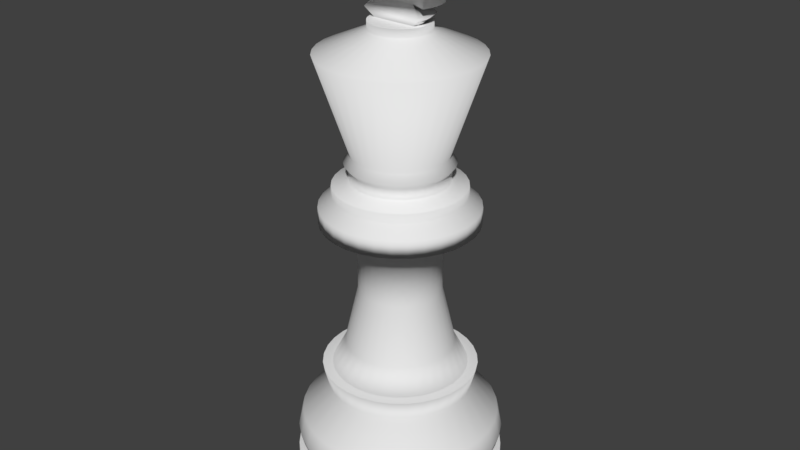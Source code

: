 # Source: Konig.blend  (saved by Blender 2.79.0; exported with 4.5.12 LTS)
import bpy
from mathutils import Matrix  # noqa: F401  (used for matrix-valued properties, if any)

bpy.ops.wm.read_factory_settings(use_empty=True)
scene = bpy.context.scene
scene.name = 'Scene'

# ---- collections
col_collection_1 = bpy.data.collections.new('Collection 1'); scene.collection.children.link(col_collection_1)

# ---- world
world_world = bpy.data.worlds.new('World'); scene.world = world_world
world_world.color = (0.05088, 0.05088, 0.05088)
world_world.use_sun_shadow = False
world_world.sun_shadow_jitter_overblur = 0.0
world_world.cycles.sampling_method = 'MANUAL'

# ---- meshes
me_cylinder_003 = bpy.data.meshes.new('Cylinder.003')
me_cylinder_003.from_pydata([(0.0, 1.0, -1.0), (0.0, 1.0, 1.0), (0.1951, 0.9808, -1.0), (0.1951, 0.9808, 1.0), (0.3827, 0.9239, -1.0), (0.3827, 0.9239, 1.0), (0.5556, 0.8315, -1.0), (0.5556, 0.8315, 1.0), (0.7071, 0.7071, -1.0), (0.7071, 0.7071, 1.0), (0.8315, 0.5556, -1.0), (0.8315, 0.5556, 1.0), (0.9239, 0.3827, -1.0), (0.9239, 0.3827, 1.0), (0.9808, 0.1951, -1.0), (0.9808, 0.1951, 1.0), (1.0, 7.55e-08, -1.0), (1.0, 7.55e-08, 1.0), (0.9808, -0.1951, -1.0), (0.9808, -0.1951, 1.0), (0.9239, -0.3827, -1.0), (0.9239, -0.3827, 1.0), (0.8315, -0.5556, -1.0), (0.8315, -0.5556, 1.0), (0.7071, -0.7071, -1.0), (0.7071, -0.7071, 1.0), (0.5556, -0.8315, -1.0), (0.5556, -0.8315, 1.0), (0.3827, -0.9239, -1.0), (0.3827, -0.9239, 1.0), (0.1951, -0.9808, -1.0), (0.1951, -0.9808, 1.0), (-3.258e-07, -1.0, -1.0), (-3.258e-07, -1.0, 1.0), (-0.1951, -0.9808, -1.0), (-0.1951, -0.9808, 1.0), (-0.3827, -0.9239, -1.0), (-0.3827, -0.9239, 1.0), (-0.5556, -0.8315, -1.0), (-0.5556, -0.8315, 1.0), (-0.7071, -0.7071, -1.0), (-0.7071, -0.7071, 1.0), (-0.8315, -0.5556, -1.0), (-0.8315, -0.5556, 1.0), (-0.9239, -0.3827, -1.0), (-0.9239, -0.3827, 1.0), (-0.9808, -0.1951, -1.0), (-0.9808, -0.1951, 1.0), (-1.0, 9.656e-07, -1.0), (-1.0, 9.656e-07, 1.0), (-0.9808, 0.1951, -1.0), (-0.9808, 0.1951, 1.0), (-0.9239, 0.3827, -1.0), (-0.9239, 0.3827, 1.0), (-0.8315, 0.5556, -1.0), (-0.8315, 0.5556, 1.0), (-0.7071, 0.7071, -1.0), (-0.7071, 0.7071, 1.0), (-0.5556, 0.8315, -1.0), (-0.5556, 0.8315, 1.0), (-0.3827, 0.9239, -1.0), (-0.3827, 0.9239, 1.0), (-0.1951, 0.9808, -1.0), (-0.1951, 0.9808, 1.0), (5.565e-08, 0.5313, -1.951), (0.1037, 0.5211, -1.951), (0.2033, 0.4909, -1.951), (0.2952, 0.4418, -1.951), (0.3757, 0.3757, -1.951), (0.4418, 0.2952, -1.951), (0.4909, 0.2033, -1.951), (0.5211, 0.1037, -1.951), (0.5313, 1.737e-07, -1.951), (0.5211, -0.1037, -1.951), (0.4909, -0.2033, -1.951), (0.4418, -0.2952, -1.951), (0.3757, -0.3757, -1.951), (0.2952, -0.4418, -1.951), (0.2033, -0.4909, -1.951), (0.1037, -0.5211, -1.951), (-1.175e-07, -0.5313, -1.951), (-0.1037, -0.5211, -1.951), (-0.2033, -0.4909, -1.951), (-0.2952, -0.4418, -1.951), (-0.3757, -0.3757, -1.951), (-0.4418, -0.2952, -1.951), (-0.4909, -0.2033, -1.951), (-0.5211, -0.1037, -1.951), (-0.5313, 6.466e-07, -1.951), (-0.5211, 0.1037, -1.951), (-0.4909, 0.2033, -1.951), (-0.4418, 0.2952, -1.951), (-0.3757, 0.3757, -1.951), (-0.2952, 0.4418, -1.951), (-0.2033, 0.4909, -1.951), (-0.1037, 0.5211, -1.951), (5.565e-08, 0.5313, -9.707), (0.1037, 0.5211, -9.707), (0.2033, 0.4909, -9.707), (0.2952, 0.4418, -9.707), (0.3757, 0.3757, -9.707), (0.4418, 0.2952, -9.707), (0.4909, 0.2033, -9.707), (0.5211, 0.1037, -9.707), (0.5313, 1.737e-07, -9.707), (0.5211, -0.1037, -9.707), (0.4909, -0.2033, -9.707), (0.4418, -0.2952, -9.707), (0.3757, -0.3757, -9.707), (0.2952, -0.4418, -9.707), (0.2033, -0.4909, -9.707), (0.1037, -0.5211, -9.707), (-1.175e-07, -0.5313, -9.707), (-0.1037, -0.5211, -9.707), (-0.2033, -0.4909, -9.707), (-0.2952, -0.4418, -9.707), (-0.3757, -0.3757, -9.707), (-0.4418, -0.2952, -9.707), (-0.4909, -0.2033, -9.707), (-0.5211, -0.1037, -9.707), (-0.5313, 6.466e-07, -9.707), (-0.5211, 0.1037, -9.707), (-0.4909, 0.2033, -9.707), (-0.4418, 0.2952, -9.707), (-0.3757, 0.3757, -9.707), (-0.2952, 0.4418, -9.707), (-0.2033, 0.4909, -9.707), (-0.1037, 0.5211, -9.707), (4.661e-08, 0.703, -16.87), (0.1371, 0.6895, -16.87), (0.269, 0.6495, -16.87), (0.3906, 0.5845, -16.87), (0.4971, 0.4971, -16.87), (0.5845, 0.3906, -16.87), (0.6495, 0.269, -16.87), (0.6895, 0.1371, -16.87), (0.703, 1.3e-07, -16.87), (0.6895, -0.1371, -16.87), (0.6495, -0.269, -16.87), (0.5845, -0.3906, -16.87), (0.4971, -0.4971, -16.87), (0.3906, -0.5845, -16.87), (0.269, -0.6495, -16.87), (0.1371, -0.6895, -16.87), (-1.824e-07, -0.703, -16.87), (-0.1371, -0.6895, -16.87), (-0.269, -0.6495, -16.87), (-0.3906, -0.5845, -16.87), (-0.4971, -0.4971, -16.87), (-0.5845, -0.3906, -16.87), (-0.6495, -0.269, -16.87), (-0.6895, -0.1371, -16.87), (-0.703, 7.557e-07, -16.87), (-0.6895, 0.1371, -16.87), (-0.6495, 0.269, -16.87), (-0.5845, 0.3906, -16.87), (-0.4971, 0.4971, -16.87), (-0.3906, 0.5845, -16.87), (-0.269, 0.6495, -16.87), (-0.1371, 0.6895, -16.87), (2.988e-08, 0.8738, -19.88), (0.1705, 0.857, -19.88), (0.3344, 0.8073, -19.88), (0.4854, 0.7265, -19.88), (0.6178, 0.6178, -19.88), (0.7265, 0.4854, -19.88), (0.8073, 0.3344, -19.88), (0.857, 0.1705, -19.88), (0.8738, 8.69e-08, -19.88), (0.857, -0.1705, -19.88), (0.8073, -0.3344, -19.88), (0.7265, -0.4854, -19.88), (0.6178, -0.6178, -19.88), (0.4854, -0.7265, -19.88), (0.3344, -0.8073, -19.88), (0.1705, -0.857, -19.88), (-2.548e-07, -0.8738, -19.88), (-0.1705, -0.857, -19.88), (-0.3344, -0.8073, -19.88), (-0.4854, -0.7265, -19.88), (-0.6178, -0.6178, -19.88), (-0.7265, -0.4854, -19.88), (-0.8073, -0.3344, -19.88), (-0.857, -0.1705, -19.88), (-0.8738, 8.646e-07, -19.88), (-0.857, 0.1705, -19.88), (-0.8073, 0.3344, -19.88), (-0.7265, 0.4854, -19.88), (-0.6178, 0.6178, -19.88), (-0.4854, 0.7265, -19.88), (-0.3344, 0.8073, -19.88), (-0.1705, 0.857, -19.88), (1.724e-08, 1.003, -19.88), (0.1958, 0.9842, -19.88), (0.384, 0.9271, -19.88), (0.5575, 0.8344, -19.88), (0.7096, 0.7096, -19.88), (0.8344, 0.5575, -19.88), (0.9271, 0.384, -19.88), (0.9842, 0.1958, -19.88), (1.003, 5.667e-08, -19.88), (0.9842, -0.1958, -19.88), (0.9271, -0.384, -19.88), (0.8344, -0.5575, -19.88), (0.7096, -0.7096, -19.88), (0.5575, -0.8344, -19.88), (0.384, -0.9271, -19.88), (0.1958, -0.9842, -19.88), (-3.097e-07, -1.003, -19.88), (-0.1958, -0.9842, -19.88), (-0.384, -0.9271, -19.88), (-0.5575, -0.8344, -19.88), (-0.7096, -0.7096, -19.88), (-0.8344, -0.5575, -19.88), (-0.9271, -0.384, -19.88), (-0.9842, -0.1958, -19.88), (-1.003, 9.499e-07, -19.88), (-0.9842, 0.1958, -19.88), (-0.9271, 0.384, -19.88), (-0.8344, 0.5575, -19.88), (-0.7096, 0.7096, -19.88), (-0.5575, 0.8344, -19.88), (-0.384, 0.9271, -19.88), (-0.1958, 0.9842, -19.88), (2.709e-08, 0.9332, -22.49), (0.1821, 0.9153, -22.49), (0.3571, 0.8622, -22.49), (0.5185, 0.7759, -22.49), (0.6599, 0.6599, -22.49), (0.7759, 0.5185, -22.49), (0.8622, 0.3571, -22.49), (0.9153, 0.1821, -22.49), (0.9332, 7.318e-08, -22.49), (0.9153, -0.1821, -22.49), (0.8622, -0.3571, -22.49), (0.7759, -0.5185, -22.49), (0.6599, -0.6599, -22.49), (0.5185, -0.7759, -22.49), (0.3571, -0.8622, -22.49), (0.1821, -0.9153, -22.49), (-2.77e-07, -0.9332, -22.49), (-0.1821, -0.9153, -22.49), (-0.3571, -0.8622, -22.49), (-0.5185, -0.7759, -22.49), (-0.6599, -0.6599, -22.49), (-0.7759, -0.5185, -22.49), (-0.8622, -0.3571, -22.49), (-0.9153, -0.1821, -22.49), (-0.9332, 9.038e-07, -22.49), (-0.9153, 0.1821, -22.49), (-0.8622, 0.3571, -22.49), (-0.7759, 0.5185, -22.49), (-0.6599, 0.6599, -22.49), (-0.5185, 0.7759, -22.49), (-0.3571, 0.8622, -22.49), (-0.1821, 0.9153, -22.49), (-3.094e-08, 1.286, -26.5), (0.2509, 1.261, -26.5), (0.4921, 1.188, -26.5), (0.7144, 1.069, -26.5), (0.9092, 0.9092, -26.5), (1.069, 0.7144, -26.5), (1.188, 0.4921, -26.5), (1.261, 0.2509, -26.5), (1.286, -7.559e-09, -26.5), (1.261, -0.2509, -26.5), (1.188, -0.4921, -26.5), (1.069, -0.7144, -26.5), (0.9092, -0.9092, -26.5), (0.7144, -1.069, -26.5), (0.4921, -1.188, -26.5), (0.2509, -1.261, -26.5), (-4.499e-07, -1.286, -26.5), (-0.2509, -1.261, -26.5), (-0.4921, -1.188, -26.5), (-0.7144, -1.069, -26.5), (-0.9092, -0.9092, -26.5), (-1.069, -0.7144, -26.5), (-1.188, -0.4921, -26.5), (-1.261, -0.2509, -26.5), (-1.286, 1.137e-06, -26.5), (-1.261, 0.2509, -26.5), (-1.188, 0.4921, -26.5), (-1.069, 0.7144, -26.5), (-0.9092, 0.9092, -26.5), (-0.7144, 1.069, -26.5), (-0.4921, 1.188, -26.5), (-0.2509, 1.261, -26.5), (-4.028e-08, 1.346, -28.85), (0.2626, 1.32, -28.85), (0.5151, 1.244, -28.85), (0.7478, 1.119, -28.85), (0.9518, 0.9518, -28.85), (1.119, 0.7478, -28.85), (1.244, 0.5151, -28.85), (1.32, 0.2626, -28.85), (1.346, -2.047e-08, -28.85), (1.32, -0.2626, -28.85), (1.244, -0.5151, -28.85), (1.119, -0.7478, -28.85), (0.9518, -0.9518, -28.85), (0.7478, -1.119, -28.85), (0.5151, -1.244, -28.85), (0.2626, -1.32, -28.85), (-4.789e-07, -1.346, -28.85), (-0.2626, -1.32, -28.85), (-0.5151, -1.244, -28.85), (-0.7478, -1.119, -28.85), (-0.9518, -0.9518, -28.85), (-1.119, -0.7478, -28.85), (-1.244, -0.5151, -28.85), (-1.32, -0.2626, -28.85), (-1.346, 1.178e-06, -28.85), (-1.32, 0.2626, -28.85), (-1.244, 0.5151, -28.85), (-1.119, 0.7478, -28.85), (-0.9518, 0.9518, -28.85), (-0.7478, 1.119, -28.85), (-0.5151, 1.244, -28.85), (-0.2626, 1.32, -28.85), (-3.509e-08, 1.302, -30.38), (0.254, 1.277, -30.38), (0.4983, 1.203, -30.38), (0.7235, 1.083, -30.38), (0.9208, 0.9208, -30.38), (1.083, 0.7235, -30.38), (1.203, 0.4983, -30.38), (1.277, 0.254, -30.38), (1.302, -1.18e-08, -30.38), (1.277, -0.254, -30.38), (1.203, -0.4983, -30.38), (1.083, -0.7235, -30.38), (0.9208, -0.9208, -30.38), (0.7235, -1.083, -30.38), (0.4983, -1.203, -30.38), (0.254, -1.277, -30.38), (-4.594e-07, -1.302, -30.38), (-0.254, -1.277, -30.38), (-0.4983, -1.203, -30.38), (-0.7235, -1.083, -30.38), (-0.9208, -0.9208, -30.38), (-1.083, -0.7235, -30.38), (-1.203, -0.4983, -30.38), (-1.277, -0.254, -30.38), (-1.302, 1.147e-06, -30.38), (-1.277, 0.254, -30.38), (-1.203, 0.4983, -30.38), (-1.083, 0.7235, -30.38), (-0.9208, 0.9208, -30.38), (-0.7235, 1.083, -30.38), (-0.4983, 1.203, -30.38), (-0.254, 1.277, -30.38), (-0.006274, 1.216, -31.77), (0.2309, 1.193, -31.77), (0.459, 1.123, -31.77), (0.6693, 1.011, -31.77), (0.8535, 0.8598, -31.77), (1.005, 0.6755, -31.77), (1.117, 0.4653, -31.77), (1.186, 0.2372, -31.77), (1.21, 2.574e-08, -31.77), (1.186, -0.2372, -31.77), (1.117, -0.4653, -31.77), (1.005, -0.6755, -31.77), (0.8535, -0.8598, -31.77), (0.6693, -1.011, -31.77), (0.459, -1.123, -31.77), (0.2309, -1.193, -31.77), (-0.006274, -1.216, -31.77), (-0.2435, -1.193, -31.77), (-0.4716, -1.123, -31.77), (-0.6818, -1.011, -31.77), (-0.8661, -0.8598, -31.77), (-1.017, -0.6755, -31.77), (-1.13, -0.4653, -31.77), (-1.199, -0.2372, -31.77), (-1.222, 1.108e-06, -31.77), (-1.199, 0.2372, -31.77), (-1.13, 0.4653, -31.77), (-1.017, 0.6755, -31.77), (-0.8661, 0.8598, -31.77), (-0.6818, 1.011, -31.77), (-0.4716, 1.123, -31.77), (-0.2435, 1.193, -31.77), (-0.006274, 1.35, -31.77), (0.2572, 1.324, -31.77), (0.5105, 1.248, -31.77), (0.744, 1.123, -31.77), (0.9486, 0.9549, -31.77), (1.117, 0.7502, -31.77), (1.241, 0.5168, -31.77), (1.318, 0.2635, -31.77), (1.344, 2.223e-09, -31.77), (1.318, -0.2635, -31.77), (1.241, -0.5168, -31.77), (1.117, -0.7502, -31.77), (0.9486, -0.9549, -31.77), (0.744, -1.123, -31.77), (0.5105, -1.248, -31.77), (0.2572, -1.324, -31.77), (-0.006274, -1.35, -31.77), (-0.2697, -1.324, -31.77), (-0.5231, -1.248, -31.77), (-0.7565, -1.123, -31.77), (-0.9612, -0.9549, -31.77), (-1.129, -0.7502, -31.77), (-1.254, -0.5168, -31.77), (-1.331, -0.2634, -31.77), (-1.357, 1.204e-06, -31.77), (-1.331, 0.2635, -31.77), (-1.254, 0.5168, -31.77), (-1.129, 0.7502, -31.77), (-0.9612, 0.9549, -31.77), (-0.7565, 1.123, -31.77), (-0.523, 1.248, -31.77), (-0.2697, 1.324, -31.77), (-0.006274, 1.35, -35.56), (0.2572, 1.324, -35.56), (0.5105, 1.248, -35.56), (0.744, 1.123, -35.56), (0.9486, 0.9549, -35.56), (1.117, 0.7502, -35.56), (1.241, 0.5168, -35.56), (1.318, 0.2635, -35.56), (1.344, 2.223e-09, -35.56), (1.318, -0.2635, -35.56), (1.241, -0.5168, -35.56), (1.117, -0.7502, -35.56), (0.9486, -0.9549, -35.56), (0.744, -1.123, -35.56), (0.5105, -1.248, -35.56), (0.2572, -1.324, -35.56), (-0.006274, -1.35, -35.56), (-0.2697, -1.324, -35.56), (-0.5231, -1.248, -35.56), (-0.7565, -1.123, -35.56), (-0.9612, -0.9549, -35.56), (-1.129, -0.7502, -35.56), (-1.254, -0.5168, -35.56), (-1.331, -0.2634, -35.56), (-1.357, 1.204e-06, -35.56), (-1.331, 0.2635, -35.56), (-1.254, 0.5168, -35.56), (-1.129, 0.7502, -35.56), (-0.9612, 0.9549, -35.56), (-0.7565, 1.123, -35.56), (-0.523, 1.248, -35.56), (-0.2697, 1.324, -35.56), (-0.006274, 1.237, -36.51), (-0.3189, 0.7699, 2.398), (-0.463, 0.6929, 2.398), (-0.5893, 0.5893, 2.398), (-0.6929, 0.463, 2.398), (-0.7699, 0.3189, 2.398), (-0.8173, 0.1626, 2.398), (-0.8333, 8.555e-07, 2.398), (-0.8173, -0.1626, 2.398), (-0.7699, -0.3189, 2.398), (-0.6929, -0.463, 2.398), (-0.5893, -0.5893, 2.398), (-0.463, -0.6929, 2.398), (-0.3189, -0.7699, 2.398), (-0.1626, -0.8173, 2.398), (-2.512e-07, -0.8333, 2.398), (0.1626, -0.8173, 2.398), (0.3189, -0.7699, 2.398), (0.463, -0.6929, 2.398), (0.5893, -0.5893, 2.398), (0.6929, -0.463, 2.398), (0.7699, -0.3189, 2.398), (0.8173, -0.1626, 2.398), (0.8333, 1.137e-07, 2.398), (0.8173, 0.1626, 2.398), (0.7699, 0.3189, 2.398), (0.6929, 0.463, 2.398), (0.5893, 0.5893, 2.398), (0.463, 0.6929, 2.398), (0.3189, 0.7699, 2.398), (0.1626, 0.8173, 2.398), (2.032e-08, 0.8333, 2.398), (-0.1626, 0.8173, 2.398), (-0.3189, 0.7699, 3.551), (-0.463, 0.6929, 3.551), (-0.5893, 0.5893, 3.551), (-0.6929, 0.463, 3.551), (-0.7699, 0.3189, 3.551), (-0.8173, 0.1626, 3.551), (-0.8333, 8.555e-07, 3.551), (-0.8173, -0.1626, 3.551), (-0.7699, -0.3189, 3.551), (-0.6929, -0.463, 3.551), (-0.5893, -0.5893, 3.551), (-0.463, -0.6929, 3.551), (-0.3189, -0.7699, 3.551), (-0.1626, -0.8173, 3.551), (-2.512e-07, -0.8333, 3.551), (0.1626, -0.8173, 3.551), (0.3189, -0.7699, 3.551), (0.463, -0.6929, 3.551), (0.5893, -0.5893, 3.551), (0.6929, -0.463, 3.551), (0.7699, -0.3189, 3.551), (0.8173, -0.1626, 3.551), (0.8333, 1.137e-07, 3.551), (0.8173, 0.1626, 3.551), (0.7699, 0.3189, 3.551), (0.6929, 0.463, 3.551), (0.5893, 0.5893, 3.551), (0.463, 0.6929, 3.551), (0.3189, 0.7699, 3.551), (0.1626, 0.8173, 3.551), (2.032e-08, 0.8333, 3.551), (-0.1626, 0.8173, 3.551), (-0.2373, 0.5728, 4.237), (-0.3445, 0.5155, 4.237), (-0.4384, 0.4384, 4.237), (-0.5155, 0.3445, 4.237), (-0.5728, 0.2373, 4.237), (-0.6081, 0.121, 4.237), (-0.62, 7.28e-07, 4.237), (-0.6081, -0.121, 4.237), (-0.5728, -0.2373, 4.237), (-0.5155, -0.3445, 4.237), (-0.4384, -0.4384, 4.237), (-0.3445, -0.5155, 4.237), (-0.2373, -0.5728, 4.237), (-0.121, -0.6081, 4.237), (-1.588e-07, -0.62, 4.237), (0.121, -0.6081, 4.237), (0.2373, -0.5728, 4.237), (0.3445, -0.5155, 4.237), (0.4384, -0.4384, 4.237), (0.5155, -0.3445, 4.237), (0.5728, -0.2373, 4.237), (0.6081, -0.121, 4.237), (0.62, 1.761e-07, 4.237), (0.6081, 0.121, 4.237), (0.5728, 0.2373, 4.237), (0.5155, 0.3445, 4.237), (0.4384, 0.4384, 4.237), (0.3445, 0.5155, 4.237), (0.2373, 0.5728, 4.237), (0.121, 0.6081, 4.237), (4.325e-08, 0.62, 4.237), (-0.121, 0.6081, 4.237), (-0.2373, 0.5728, 5.537), (-0.3445, 0.5155, 5.537), (-0.4384, 0.4384, 5.537), (-0.5155, 0.3445, 5.537), (-0.5728, 0.2373, 5.537), (-0.6081, 0.121, 5.537), (-0.62, 7.28e-07, 5.537), (-0.6081, -0.121, 5.537), (-0.5728, -0.2373, 5.537), (-0.5155, -0.3445, 5.537), (-0.4384, -0.4384, 5.537), (-0.3445, -0.5155, 5.537), (-0.2373, -0.5728, 5.537), (-0.121, -0.6081, 5.537), (-1.588e-07, -0.62, 5.537), (0.121, -0.6081, 5.537), (0.2373, -0.5728, 5.537), (0.3445, -0.5155, 5.537), (0.4384, -0.4384, 5.537), (0.5155, -0.3445, 5.537), (0.5728, -0.2373, 5.537), (0.6081, -0.121, 5.537), (0.62, 1.761e-07, 5.537), (0.6081, 0.121, 5.537), (0.5728, 0.2373, 5.537), (0.5155, 0.3445, 5.537), (0.4384, 0.4384, 5.537), (0.3445, 0.5155, 5.537), (0.2373, 0.5728, 5.537), (0.121, 0.6081, 5.537), (4.325e-08, 0.62, 5.537), (-0.121, 0.6081, 5.537), (-0.2601, 0.6279, 6.273), (-0.3776, 0.5651, 6.273), (-0.4806, 0.4806, 6.273), (-0.5651, 0.3776, 6.273), (-0.6279, 0.2601, 6.273), (-0.6666, 0.1326, 6.273), (-0.6797, 7.671e-07, 6.273), (-0.6666, -0.1326, 6.273), (-0.6279, -0.2601, 6.273), (-0.5651, -0.3776, 6.273), (-0.4806, -0.4806, 6.273), (-0.3776, -0.5651, 6.273), (-0.2601, -0.6279, 6.273), (-0.1326, -0.6666, 6.273), (-1.851e-07, -0.6797, 6.273), (0.1326, -0.6666, 6.273), (0.2601, -0.6279, 6.273), (0.3776, -0.5651, 6.273), (0.4806, -0.4806, 6.273), (0.5651, -0.3776, 6.273), (0.6279, -0.2601, 6.273), (0.6666, -0.1326, 6.273), (0.6797, 1.621e-07, 6.273), (0.6666, 0.1326, 6.273), (0.6279, 0.2601, 6.273), (0.5651, 0.3776, 6.273), (0.4806, 0.4806, 6.273), (0.3776, 0.5651, 6.273), (0.2601, 0.6279, 6.273), (0.1326, 0.6666, 6.273), (3.641e-08, 0.6797, 6.273), (-0.1326, 0.6666, 6.273), (-0.2306, 0.5567, 7.205), (-0.3348, 0.501, 7.205), (-0.4261, 0.4261, 7.205), (-0.501, 0.3348, 7.205), (-0.5567, 0.2306, 7.205), (-0.591, 0.1176, 7.205), (-0.6026, 7.168e-07, 7.205), (-0.591, -0.1176, 7.205), (-0.5567, -0.2306, 7.205), (-0.501, -0.3348, 7.205), (-0.4261, -0.4261, 7.205), (-0.3348, -0.501, 7.205), (-0.2306, -0.5567, 7.205), (-0.1176, -0.591, 7.205), (-1.507e-07, -0.6026, 7.205), (0.1176, -0.591, 7.205), (0.2306, -0.5567, 7.205), (0.3348, -0.501, 7.205), (0.4261, -0.4261, 7.205), (0.501, -0.3348, 7.205), (0.5567, -0.2306, 7.205), (0.591, -0.1176, 7.205), (0.6026, 1.805e-07, 7.205), (0.591, 0.1176, 7.205), (0.5567, 0.2306, 7.205), (0.501, 0.3348, 7.205), (0.4261, 0.4261, 7.205), (0.3348, 0.501, 7.205), (0.2306, 0.5567, 7.205), (0.1176, 0.591, 7.205), (4.57e-08, 0.6026, 7.205), (-0.1176, 0.591, 7.205), (-0.3889, 0.939, 18.85), (-0.5647, 0.8451, 18.85), (-0.7187, 0.7187, 18.85), (-0.8451, 0.5647, 18.85), (-0.939, 0.3889, 18.85), (-0.9968, 0.1983, 18.85), (-1.016, 9.801e-07, 18.85), (-0.9968, -0.1983, 18.85), (-0.939, -0.3889, 18.85), (-0.8451, -0.5647, 18.85), (-0.7187, -0.7187, 18.85), (-0.5647, -0.8451, 18.85), (-0.3889, -0.939, 18.85), (-0.1983, -0.9968, 18.85), (-3.021e-07, -1.016, 18.85), (0.1983, -0.9968, 18.85), (0.3889, -0.939, 18.85), (0.5647, -0.8451, 18.85), (0.7187, -0.7187, 18.85), (0.8451, -0.5647, 18.85), (0.939, -0.3889, 18.85), (0.9968, -0.1983, 18.85), (1.016, 7.544e-08, 18.85), (0.9968, 0.1983, 18.85), (0.939, 0.3889, 18.85), (0.8451, 0.5647, 18.85), (0.7187, 0.7187, 18.85), (0.5647, 0.8451, 18.85), (0.3889, 0.939, 18.85), (0.1983, 0.9968, 18.85), (2.911e-08, 1.016, 18.85), (-0.1983, 0.9968, 18.85), (-0.1463, 0.3533, 21.48), (-0.2125, 0.318, 21.48), (-0.2704, 0.2704, 21.48), (-0.318, 0.2125, 21.48), (-0.3533, 0.1463, 21.48), (-0.3751, 0.0746, 21.48), (-0.3824, 5.628e-07, 21.48), (-0.3751, -0.0746, 21.48), (-0.3533, -0.1463, 21.48), (-0.318, -0.2125, 21.48), (-0.2704, -0.2704, 21.48), (-0.2125, -0.318, 21.48), (-0.1463, -0.3533, 21.48), (-0.0746, -0.3751, 21.48), (-2.971e-08, -0.3824, 21.48), (0.0746, -0.3751, 21.48), (0.1463, -0.3533, 21.48), (0.2125, -0.318, 21.48), (0.2704, -0.2704, 21.48), (0.318, -0.2125, 21.48), (0.3533, -0.1463, 21.48), (0.3751, -0.0746, 21.48), (0.3824, 2.224e-07, 21.48), (0.3751, 0.0746, 21.48), (0.3533, 0.1463, 21.48), (0.318, 0.2125, 21.48), (0.2704, 0.2704, 21.48), (0.2125, 0.318, 21.48), (0.1463, 0.3533, 21.48), (0.0746, 0.3751, 21.48), (9.49e-08, 0.3824, 21.48), (-0.0746, 0.3751, 21.48), (-0.1463, 0.3533, 22.44), (-0.2125, 0.318, 22.44), (-0.2704, 0.2704, 22.44), (-0.318, 0.2125, 22.44), (-0.3533, 0.1463, 22.44), (-0.3751, 0.0746, 22.44), (-0.3824, 5.628e-07, 22.44), (-0.3751, -0.0746, 22.44), (-0.3533, -0.1463, 22.44), (-0.318, -0.2125, 22.44), (-0.2704, -0.2704, 22.44), (-0.2125, -0.318, 22.44), (-0.1463, -0.3533, 22.44), (-0.0746, -0.3751, 22.44), (-2.971e-08, -0.3824, 22.44), (0.0746, -0.3751, 22.44), (0.1463, -0.3533, 22.44), (0.2125, -0.318, 22.44), (0.2704, -0.2704, 22.44), (0.318, -0.2125, 22.44), (0.3533, -0.1463, 22.44), (0.3751, -0.0746, 22.44), (0.3824, 2.224e-07, 22.44), (0.3751, 0.0746, 22.44), (0.3533, 0.1463, 22.44), (0.318, 0.2125, 22.44), (0.2704, 0.2704, 22.44), (0.2125, 0.318, 22.44), (0.1463, 0.3533, 22.44), (0.0746, 0.3751, 22.44), (9.49e-08, 0.3824, 22.44), (-0.0746, 0.3751, 22.44), (-0.1183, 0.2856, 22.44), (-0.1718, 0.2571, 22.44), (-0.2186, 0.2186, 22.44), (-0.2571, 0.1718, 22.44), (-0.2856, 0.1183, 22.44), (-0.3032, 0.06031, 22.44), (-0.3092, 5.152e-07, 22.44), (-0.3032, -0.06031, 22.44), (-0.2856, -0.1183, 22.44), (-0.2571, -0.1718, 22.44), (-0.2186, -0.2186, 22.44), (-0.1718, -0.2571, 22.44), (-0.1183, -0.2856, 22.44), (-0.06031, -0.3032, 22.44), (2.032e-10, -0.3092, 22.44), (0.06031, -0.3032, 22.44), (0.1183, -0.2856, 22.44), (0.1718, -0.2571, 22.44), (0.2186, -0.2186, 22.44), (0.2571, -0.1718, 22.44), (0.2856, -0.1183, 22.44), (0.3032, -0.06031, 22.44), (0.3092, 2.4e-07, 22.44), (0.3032, 0.06031, 22.44), (0.2856, 0.1183, 22.44), (0.2571, 0.1718, 22.44), (0.2186, 0.2186, 22.44), (0.1718, 0.2571, 22.44), (0.1183, 0.2856, 22.44), (0.06031, 0.3032, 22.44), (1.009e-07, 0.3092, 22.44), (-0.06031, 0.3032, 22.44), (0.2012, 3.147e-07, 32.74), (-0.3937, 0.1631, 23.53), (-0.4179, 0.08313, 23.53), (-0.4261, 5.913e-07, 23.53), (-0.4179, -0.08313, 23.53), (-0.3937, -0.1631, 23.53), (0.3937, -0.1631, 23.53), (0.4179, -0.08313, 23.53), (0.4261, 2.12e-07, 23.53), (0.4179, 0.08313, 23.53), (0.3937, 0.1631, 23.53), (0.1973, -0.03925, 32.74), (-0.2728, 0.113, 24.7), (-0.2896, 0.0576, 24.7), (-0.2953, 5.124e-07, 24.7), (-0.2896, -0.0576, 24.7), (-0.2728, -0.113, 24.7), (0.2728, -0.113, 24.7), (0.2896, -0.0576, 24.7), (0.2953, 2.496e-07, 24.7), (0.2896, 0.0576, 24.7), (0.2728, 0.113, 24.7), (-0.4806, 0.1991, 24.7), (-0.5102, 0.1015, 24.7), (-0.5202, 6.551e-07, 24.7), (-0.5102, -0.1015, 24.7), (-0.4806, -0.1991, 24.7), (0.4806, -0.1991, 24.7), (0.5102, -0.1015, 24.7), (0.5202, 1.921e-07, 24.7), (0.5102, 0.1015, 24.7), (0.4806, 0.1991, 24.7), (9.239e-08, 4.025e-07, 33.05), (-0.4806, 0.1991, 29.06), (-0.5102, 0.1015, 29.06), (-0.5202, 6.551e-07, 29.06), (-0.5102, -0.1015, 29.06), (-0.4806, -0.1991, 29.06), (0.4806, -0.1991, 29.06), (0.5102, -0.1015, 29.06), (0.5202, 1.921e-07, 29.06), (0.5102, 0.1015, 29.06), (0.4806, 0.1991, 29.06), (-0.2925, 0.1212, 29.06), (-0.3105, 0.06176, 29.06), (-0.3166, 5.23e-07, 29.06), (-0.3105, -0.06176, 29.06), (-0.2925, -0.1211, 29.06), (-0.1973, 0.03925, 32.74), (0.2925, -0.1211, 29.06), (0.3105, -0.06176, 29.06), (0.3166, 2.412e-07, 29.06), (0.3105, 0.06176, 29.06), (0.2925, 0.1212, 29.06), (-0.1859, 0.077, 32.74), (0.1859, -0.077, 32.74), (-0.3935, 0.163, 30.51), (-0.4178, 0.0831, 30.51), (-0.426, 5.943e-07, 30.51), (-0.4178, -0.0831, 30.51), (-0.3935, -0.163, 30.51), (0.3935, -0.163, 30.51), (0.4178, -0.0831, 30.51), (0.426, 2.151e-07, 30.51), (0.4178, 0.0831, 30.51), (0.3935, 0.163, 30.51), (-0.1859, -0.077, 32.74), (0.1859, 0.077, 32.74), (-0.1973, -0.03925, 32.74), (-0.3935, 0.163, 31.79), (-0.4178, 0.0831, 31.79), (-0.426, 5.943e-07, 31.79), (-0.4178, -0.0831, 31.79), (-0.3935, -0.163, 31.79), (0.3935, -0.163, 31.79), (0.4178, -0.0831, 31.79), (0.426, 2.151e-07, 31.79), (0.4178, 0.0831, 31.79), (0.3935, 0.163, 31.79), (-0.2012, 4.938e-07, 32.74), (0.1973, 0.03925, 32.74), (0.235, 1.213, -36.51), (0.467, 1.142, -36.51), (0.6807, 1.028, -36.51), (0.8681, 0.8744, -36.51), (1.022, 0.687, -36.51), (1.136, 0.4732, -36.51), (1.207, 0.2412, -36.51), (1.23, 2.527e-08, -36.51), (1.207, -0.2412, -36.51), (1.136, -0.4732, -36.51), (1.022, -0.687, -36.51), (0.8681, -0.8744, -36.51), (0.6807, -1.028, -36.51), (0.467, -1.142, -36.51), (0.235, -1.213, -36.51), (-0.006274, -1.237, -36.51), (-0.2475, -1.213, -36.51), (-0.4795, -1.142, -36.51), (-0.6933, -1.028, -36.51), (-0.8807, -0.8744, -36.51), (-1.034, -0.687, -36.51), (-1.149, -0.4732, -36.51), (-1.219, -0.2412, -36.51), (-1.243, 1.126e-06, -36.51), (-1.219, 0.2412, -36.51), (-1.149, 0.4732, -36.51), (-1.034, 0.687, -36.51), (-0.8807, 0.8744, -36.51), (-0.6933, 1.028, -36.51), (-0.4795, 1.142, -36.51), (-0.2475, 1.213, -36.51), (-0.006274, 2.645e-07, -36.51)], [], [(0, 1, 3, 2), (2, 3, 5, 4), (4, 5, 7, 6), (6, 7, 9, 8), (8, 9, 11, 10), (10, 11, 13, 12), (12, 13, 15, 14), (14, 15, 17, 16), (16, 17, 19, 18), (18, 19, 21, 20), (20, 21, 23, 22), (22, 23, 25, 24), (24, 25, 27, 26), (26, 27, 29, 28), (28, 29, 31, 30), (30, 31, 33, 32), (32, 33, 35, 34), (34, 35, 37, 36), (36, 37, 39, 38), (38, 39, 41, 40), (40, 41, 43, 42), (42, 43, 45, 44), (44, 45, 47, 46), (46, 47, 49, 48), (48, 49, 51, 50), (50, 51, 53, 52), (52, 53, 55, 54), (54, 55, 57, 56), (56, 57, 59, 58), (58, 59, 61, 60), (32, 34, 81, 80), (60, 61, 63, 62), (62, 63, 1, 0), (14, 16, 72, 71), (50, 52, 90, 89), (6, 8, 68, 67), (24, 26, 77, 76), (42, 44, 86, 85), (60, 62, 95, 94), (16, 18, 73, 72), (34, 36, 82, 81), (52, 54, 91, 90), (8, 10, 69, 68), (26, 28, 78, 77), (44, 46, 87, 86), (0, 2, 65, 64), (62, 0, 64, 95), (18, 20, 74, 73), (36, 38, 83, 82), (54, 56, 92, 91), (10, 12, 70, 69), (28, 30, 79, 78), (46, 48, 88, 87), (2, 4, 66, 65), (20, 22, 75, 74), (38, 40, 84, 83), (56, 58, 93, 92), (12, 14, 71, 70), (30, 32, 80, 79), (48, 50, 89, 88), (4, 6, 67, 66), (22, 24, 76, 75), (40, 42, 85, 84), (58, 60, 94, 93), (84, 85, 117, 116), (71, 72, 104, 103), (85, 86, 118, 117), (72, 73, 105, 104), (86, 87, 119, 118), (73, 74, 106, 105), (87, 88, 120, 119), (74, 75, 107, 106), (88, 89, 121, 120), (75, 76, 108, 107), (89, 90, 122, 121), (76, 77, 109, 108), (90, 91, 123, 122), (77, 78, 110, 109), (64, 65, 97, 96), (91, 92, 124, 123), (78, 79, 111, 110), (65, 66, 98, 97), (92, 93, 125, 124), (79, 80, 112, 111), (66, 67, 99, 98), (93, 94, 126, 125), (80, 81, 113, 112), (67, 68, 100, 99), (94, 95, 127, 126), (81, 82, 114, 113), (68, 69, 101, 100), (95, 64, 96, 127), (82, 83, 115, 114), (69, 70, 102, 101), (83, 84, 116, 115), (70, 71, 103, 102), (119, 120, 152, 151), (106, 107, 139, 138), (120, 121, 153, 152), (107, 108, 140, 139), (121, 122, 154, 153), (108, 109, 141, 140), (122, 123, 155, 154), (109, 110, 142, 141), (96, 97, 129, 128), (123, 124, 156, 155), (110, 111, 143, 142), (97, 98, 130, 129), (124, 125, 157, 156), (111, 112, 144, 143), (98, 99, 131, 130), (125, 126, 158, 157), (112, 113, 145, 144), (99, 100, 132, 131), (126, 127, 159, 158), (113, 114, 146, 145), (100, 101, 133, 132), (127, 96, 128, 159), (114, 115, 147, 146), (101, 102, 134, 133), (115, 116, 148, 147), (102, 103, 135, 134), (116, 117, 149, 148), (103, 104, 136, 135), (117, 118, 150, 149), (104, 105, 137, 136), (118, 119, 151, 150), (105, 106, 138, 137), (154, 155, 187, 186), (141, 142, 174, 173), (128, 129, 161, 160), (155, 156, 188, 187), (142, 143, 175, 174), (129, 130, 162, 161), (156, 157, 189, 188), (143, 144, 176, 175), (130, 131, 163, 162), (157, 158, 190, 189), (144, 145, 177, 176), (131, 132, 164, 163), (158, 159, 191, 190), (145, 146, 178, 177), (132, 133, 165, 164), (159, 128, 160, 191), (146, 147, 179, 178), (133, 134, 166, 165), (147, 148, 180, 179), (134, 135, 167, 166), (148, 149, 181, 180), (135, 136, 168, 167), (149, 150, 182, 181), (136, 137, 169, 168), (150, 151, 183, 182), (137, 138, 170, 169), (151, 152, 184, 183), (138, 139, 171, 170), (152, 153, 185, 184), (139, 140, 172, 171), (153, 154, 186, 185), (140, 141, 173, 172), (162, 163, 195, 194), (189, 190, 222, 221), (176, 177, 209, 208), (163, 164, 196, 195), (190, 191, 223, 222), (177, 178, 210, 209), (164, 165, 197, 196), (191, 160, 192, 223), (178, 179, 211, 210), (165, 166, 198, 197), (179, 180, 212, 211), (166, 167, 199, 198), (180, 181, 213, 212), (167, 168, 200, 199), (181, 182, 214, 213), (168, 169, 201, 200), (182, 183, 215, 214), (169, 170, 202, 201), (183, 184, 216, 215), (170, 171, 203, 202), (184, 185, 217, 216), (171, 172, 204, 203), (185, 186, 218, 217), (172, 173, 205, 204), (186, 187, 219, 218), (173, 174, 206, 205), (160, 161, 193, 192), (187, 188, 220, 219), (174, 175, 207, 206), (161, 162, 194, 193), (188, 189, 221, 220), (175, 176, 208, 207), (197, 198, 230, 229), (211, 212, 244, 243), (198, 199, 231, 230), (212, 213, 245, 244), (199, 200, 232, 231), (213, 214, 246, 245), (200, 201, 233, 232), (214, 215, 247, 246), (201, 202, 234, 233), (215, 216, 248, 247), (202, 203, 235, 234), (216, 217, 249, 248), (203, 204, 236, 235), (217, 218, 250, 249), (204, 205, 237, 236), (218, 219, 251, 250), (205, 206, 238, 237), (192, 193, 225, 224), (219, 220, 252, 251), (206, 207, 239, 238), (193, 194, 226, 225), (220, 221, 253, 252), (207, 208, 240, 239), (194, 195, 227, 226), (221, 222, 254, 253), (208, 209, 241, 240), (195, 196, 228, 227), (222, 223, 255, 254), (209, 210, 242, 241), (196, 197, 229, 228), (223, 192, 224, 255), (210, 211, 243, 242), (232, 233, 265, 264), (246, 247, 279, 278), (233, 234, 266, 265), (247, 248, 280, 279), (234, 235, 267, 266), (248, 249, 281, 280), (235, 236, 268, 267), (249, 250, 282, 281), (236, 237, 269, 268), (250, 251, 283, 282), (237, 238, 270, 269), (224, 225, 257, 256), (251, 252, 284, 283), (238, 239, 271, 270), (225, 226, 258, 257), (252, 253, 285, 284), (239, 240, 272, 271), (226, 227, 259, 258), (253, 254, 286, 285), (240, 241, 273, 272), (227, 228, 260, 259), (254, 255, 287, 286), (241, 242, 274, 273), (228, 229, 261, 260), (255, 224, 256, 287), (242, 243, 275, 274), (229, 230, 262, 261), (243, 244, 276, 275), (230, 231, 263, 262), (244, 245, 277, 276), (231, 232, 264, 263), (245, 246, 278, 277), (267, 268, 300, 299), (281, 282, 314, 313), (268, 269, 301, 300), (282, 283, 315, 314), (269, 270, 302, 301), (256, 257, 289, 288), (283, 284, 316, 315), (270, 271, 303, 302), (257, 258, 290, 289), (284, 285, 317, 316), (271, 272, 304, 303), (258, 259, 291, 290), (285, 286, 318, 317), (272, 273, 305, 304), (259, 260, 292, 291), (286, 287, 319, 318), (273, 274, 306, 305), (260, 261, 293, 292), (287, 256, 288, 319), (274, 275, 307, 306), (261, 262, 294, 293), (275, 276, 308, 307), (262, 263, 295, 294), (276, 277, 309, 308), (263, 264, 296, 295), (277, 278, 310, 309), (264, 265, 297, 296), (278, 279, 311, 310), (265, 266, 298, 297), (279, 280, 312, 311), (266, 267, 299, 298), (280, 281, 313, 312), (302, 303, 335, 334), (289, 290, 322, 321), (316, 317, 349, 348), (303, 304, 336, 335), (290, 291, 323, 322), (317, 318, 350, 349), (304, 305, 337, 336), (291, 292, 324, 323), (318, 319, 351, 350), (305, 306, 338, 337), (292, 293, 325, 324), (319, 288, 320, 351), (306, 307, 339, 338), (293, 294, 326, 325), (307, 308, 340, 339), (294, 295, 327, 326), (308, 309, 341, 340), (295, 296, 328, 327), (309, 310, 342, 341), (296, 297, 329, 328), (310, 311, 343, 342), (297, 298, 330, 329), (311, 312, 344, 343), (298, 299, 331, 330), (312, 313, 345, 344), (299, 300, 332, 331), (313, 314, 346, 345), (300, 301, 333, 332), (314, 315, 347, 346), (301, 302, 334, 333), (288, 289, 321, 320), (315, 316, 348, 347), (337, 338, 370, 369), (324, 325, 357, 356), (351, 320, 352, 383), (338, 339, 371, 370), (325, 326, 358, 357), (339, 340, 372, 371), (326, 327, 359, 358), (340, 341, 373, 372), (327, 328, 360, 359), (341, 342, 374, 373), (328, 329, 361, 360), (342, 343, 375, 374), (329, 330, 362, 361), (343, 344, 376, 375), (330, 331, 363, 362), (344, 345, 377, 376), (331, 332, 364, 363), (345, 346, 378, 377), (332, 333, 365, 364), (346, 347, 379, 378), (333, 334, 366, 365), (320, 321, 353, 352), (347, 348, 380, 379), (334, 335, 367, 366), (321, 322, 354, 353), (348, 349, 381, 380), (335, 336, 368, 367), (322, 323, 355, 354), (349, 350, 382, 381), (336, 337, 369, 368), (323, 324, 356, 355), (350, 351, 383, 382), (372, 373, 405, 404), (359, 360, 392, 391), (373, 374, 406, 405), (360, 361, 393, 392), (374, 375, 407, 406), (361, 362, 394, 393), (375, 376, 408, 407), (362, 363, 395, 394), (376, 377, 409, 408), (363, 364, 396, 395), (377, 378, 410, 409), (364, 365, 397, 396), (378, 379, 411, 410), (365, 366, 398, 397), (352, 353, 385, 384), (379, 380, 412, 411), (366, 367, 399, 398), (353, 354, 386, 385), (380, 381, 413, 412), (367, 368, 400, 399), (354, 355, 387, 386), (381, 382, 414, 413), (368, 369, 401, 400), (355, 356, 388, 387), (382, 383, 415, 414), (369, 370, 402, 401), (356, 357, 389, 388), (383, 352, 384, 415), (370, 371, 403, 402), (357, 358, 390, 389), (371, 372, 404, 403), (358, 359, 391, 390), (407, 408, 440, 439), (394, 395, 427, 426), (408, 409, 441, 440), (395, 396, 428, 427), (409, 410, 442, 441), (396, 397, 429, 428), (410, 411, 443, 442), (397, 398, 430, 429), (384, 385, 417, 416), (411, 412, 444, 443), (398, 399, 431, 430), (385, 386, 418, 417), (412, 413, 445, 444), (399, 400, 432, 431), (386, 387, 419, 418), (413, 414, 446, 445), (400, 401, 433, 432), (387, 388, 420, 419), (414, 415, 447, 446), (401, 402, 434, 433), (388, 389, 421, 420), (415, 384, 416, 447), (402, 403, 435, 434), (389, 390, 422, 421), (403, 404, 436, 435), (390, 391, 423, 422), (404, 405, 437, 436), (391, 392, 424, 423), (405, 406, 438, 437), (392, 393, 425, 424), (406, 407, 439, 438), (393, 394, 426, 425), (440, 441, 874, 873), (425, 426, 859, 858), (441, 442, 875, 874), (426, 427, 860, 859), (438, 439, 872, 871), (424, 425, 858, 857), (437, 438, 871, 870), (423, 424, 857, 856), (436, 437, 870, 869), (422, 423, 856, 855), (435, 436, 869, 868), (421, 422, 855, 854), (434, 435, 868, 867), (447, 416, 448, 880), (420, 421, 854, 853), (428, 429, 862, 861), (433, 434, 867, 866), (446, 447, 880, 879), (419, 420, 853, 852), (432, 433, 866, 865), (445, 446, 879, 878), (418, 419, 852, 851), (431, 432, 865, 864), (444, 445, 878, 877), (417, 418, 851, 850), (430, 431, 864, 863), (443, 444, 877, 876), (416, 417, 850, 448), (429, 430, 863, 862), (442, 443, 876, 875), (427, 428, 861, 860), (439, 440, 873, 872), (43, 41, 459, 458), (61, 59, 450, 449), (17, 15, 472, 471), (35, 33, 463, 462), (53, 51, 454, 453), (9, 7, 476, 475), (27, 25, 467, 466), (45, 43, 458, 457), (63, 61, 449, 480), (19, 17, 471, 470), (37, 35, 462, 461), (55, 53, 453, 452), (11, 9, 475, 474), (29, 27, 466, 465), (47, 45, 457, 456), (3, 1, 479, 478), (1, 63, 480, 479), (21, 19, 470, 469), (39, 37, 461, 460), (57, 55, 452, 451), (13, 11, 474, 473), (31, 29, 465, 464), (49, 47, 456, 455), (5, 3, 478, 477), (23, 21, 469, 468), (41, 39, 460, 459), (59, 57, 451, 450), (15, 13, 473, 472), (33, 31, 464, 463), (51, 49, 455, 454), (7, 5, 477, 476), (25, 23, 468, 467), (471, 472, 504, 503), (458, 459, 491, 490), (472, 473, 505, 504), (459, 460, 492, 491), (479, 480, 512, 511), (473, 474, 506, 505), (460, 461, 493, 492), (480, 449, 481, 512), (474, 475, 507, 506), (461, 462, 494, 493), (449, 450, 482, 481), (475, 476, 508, 507), (462, 463, 495, 494), (450, 451, 483, 482), (476, 477, 509, 508), (463, 464, 496, 495), (451, 452, 484, 483), (477, 478, 510, 509), (464, 465, 497, 496), (478, 479, 511, 510), (465, 466, 498, 497), (452, 453, 485, 484), (466, 467, 499, 498), (453, 454, 486, 485), (467, 468, 500, 499), (454, 455, 487, 486), (468, 469, 501, 500), (455, 456, 488, 487), (469, 470, 502, 501), (456, 457, 489, 488), (470, 471, 503, 502), (457, 458, 490, 489), (511, 512, 544, 543), (506, 507, 539, 538), (493, 494, 526, 525), (512, 481, 513, 544), (507, 508, 540, 539), (494, 495, 527, 526), (481, 482, 514, 513), (508, 509, 541, 540), (495, 496, 528, 527), (482, 483, 515, 514), (509, 510, 542, 541), (496, 497, 529, 528), (483, 484, 516, 515), (510, 511, 543, 542), (497, 498, 530, 529), (484, 485, 517, 516), (498, 499, 531, 530), (485, 486, 518, 517), (499, 500, 532, 531), (486, 487, 519, 518), (500, 501, 533, 532), (487, 488, 520, 519), (501, 502, 534, 533), (488, 489, 521, 520), (502, 503, 535, 534), (489, 490, 522, 521), (503, 504, 536, 535), (490, 491, 523, 522), (504, 505, 537, 536), (491, 492, 524, 523), (505, 506, 538, 537), (492, 493, 525, 524), (514, 515, 547, 546), (541, 542, 574, 573), (528, 529, 561, 560), (515, 516, 548, 547), (542, 543, 575, 574), (529, 530, 562, 561), (516, 517, 549, 548), (530, 531, 563, 562), (517, 518, 550, 549), (531, 532, 564, 563), (518, 519, 551, 550), (532, 533, 565, 564), (519, 520, 552, 551), (533, 534, 566, 565), (520, 521, 553, 552), (534, 535, 567, 566), (521, 522, 554, 553), (535, 536, 568, 567), (522, 523, 555, 554), (536, 537, 569, 568), (523, 524, 556, 555), (537, 538, 570, 569), (524, 525, 557, 556), (543, 544, 576, 575), (538, 539, 571, 570), (525, 526, 558, 557), (544, 513, 545, 576), (539, 540, 572, 571), (526, 527, 559, 558), (513, 514, 546, 545), (540, 541, 573, 572), (527, 528, 560, 559), (549, 550, 582, 581), (563, 564, 596, 595), (550, 551, 583, 582), (564, 565, 597, 596), (551, 552, 584, 583), (565, 566, 598, 597), (552, 553, 585, 584), (566, 567, 599, 598), (553, 554, 586, 585), (567, 568, 600, 599), (554, 555, 587, 586), (568, 569, 601, 600), (555, 556, 588, 587), (569, 570, 602, 601), (556, 557, 589, 588), (575, 576, 608, 607), (570, 571, 603, 602), (557, 558, 590, 589), (576, 545, 577, 608), (571, 572, 604, 603), (558, 559, 591, 590), (545, 546, 578, 577), (572, 573, 605, 604), (559, 560, 592, 591), (546, 547, 579, 578), (573, 574, 606, 605), (560, 561, 593, 592), (547, 548, 580, 579), (574, 575, 607, 606), (561, 562, 594, 593), (548, 549, 581, 580), (562, 563, 595, 594), (584, 585, 617, 616), (598, 599, 631, 630), (585, 586, 618, 617), (599, 600, 632, 631), (586, 587, 619, 618), (600, 601, 633, 632), (587, 588, 620, 619), (601, 602, 634, 633), (588, 589, 621, 620), (607, 608, 640, 639), (602, 603, 635, 634), (589, 590, 622, 621), (608, 577, 609, 640), (603, 604, 636, 635), (590, 591, 623, 622), (577, 578, 610, 609), (604, 605, 637, 636), (591, 592, 624, 623), (578, 579, 611, 610), (605, 606, 638, 637), (592, 593, 625, 624), (579, 580, 612, 611), (606, 607, 639, 638), (593, 594, 626, 625), (580, 581, 613, 612), (594, 595, 627, 626), (581, 582, 614, 613), (595, 596, 628, 627), (582, 583, 615, 614), (596, 597, 629, 628), (583, 584, 616, 615), (597, 598, 630, 629), (619, 620, 652, 651), (633, 634, 666, 665), (620, 621, 653, 652), (639, 640, 672, 671), (634, 635, 667, 666), (621, 622, 654, 653), (640, 609, 641, 672), (635, 636, 668, 667), (622, 623, 655, 654), (609, 610, 642, 641), (636, 637, 669, 668), (623, 624, 656, 655), (610, 611, 643, 642), (637, 638, 670, 669), (624, 625, 657, 656), (611, 612, 644, 643), (638, 639, 671, 670), (625, 626, 658, 657), (612, 613, 645, 644), (626, 627, 659, 658), (613, 614, 646, 645), (627, 628, 660, 659), (614, 615, 647, 646), (628, 629, 661, 660), (615, 616, 648, 647), (629, 630, 662, 661), (616, 617, 649, 648), (630, 631, 663, 662), (617, 618, 650, 649), (631, 632, 664, 663), (618, 619, 651, 650), (632, 633, 665, 664), (654, 655, 687, 686), (641, 642, 674, 673), (668, 669, 701, 700), (655, 656, 688, 687), (642, 643, 675, 674), (669, 670, 702, 701), (656, 657, 689, 688), (643, 644, 676, 675), (670, 671, 703, 702), (657, 658, 690, 689), (644, 645, 677, 676), (658, 659, 691, 690), (645, 646, 678, 677), (659, 660, 692, 691), (646, 647, 679, 678), (660, 661, 693, 692), (647, 648, 680, 679), (661, 662, 694, 693), (648, 649, 681, 680), (662, 663, 695, 694), (649, 650, 682, 681), (663, 664, 696, 695), (650, 651, 683, 682), (664, 665, 697, 696), (651, 652, 684, 683), (665, 666, 698, 697), (652, 653, 685, 684), (671, 672, 704, 703), (666, 667, 699, 698), (653, 654, 686, 685), (672, 641, 673, 704), (667, 668, 700, 699), (689, 690, 722, 721), (676, 677, 709, 708), (690, 691, 723, 722), (677, 678, 710, 709), (691, 692, 724, 723), (678, 679, 711, 710), (692, 693, 725, 724), (679, 680, 712, 711), (693, 694, 726, 725), (680, 681, 713, 712), (694, 695, 727, 726), (681, 682, 714, 713), (695, 696, 728, 727), (682, 683, 715, 714), (696, 697, 729, 728), (683, 684, 716, 715), (697, 698, 730, 729), (684, 685, 717, 716), (703, 704, 736, 735), (698, 699, 731, 730), (685, 686, 718, 717), (704, 673, 705, 736), (699, 700, 732, 731), (686, 687, 719, 718), (673, 674, 706, 705), (700, 701, 733, 732), (687, 688, 720, 719), (674, 675, 707, 706), (701, 702, 734, 733), (688, 689, 721, 720), (675, 676, 708, 707), (702, 703, 735, 734), (724, 725, 757, 756), (711, 712, 744, 743), (725, 726, 758, 757), (712, 713, 745, 744), (726, 727, 759, 758), (713, 714, 746, 745), (727, 728, 760, 759), (714, 715, 747, 746), (728, 729, 761, 760), (715, 716, 748, 747), (729, 730, 762, 761), (716, 717, 749, 748), (735, 736, 768, 767), (730, 731, 763, 762), (717, 718, 750, 749), (736, 705, 737, 768), (731, 732, 764, 763), (718, 719, 751, 750), (705, 706, 738, 737), (732, 733, 765, 764), (719, 720, 752, 751), (706, 707, 739, 738), (733, 734, 766, 765), (720, 721, 753, 752), (707, 708, 740, 739), (734, 735, 767, 766), (721, 722, 754, 753), (708, 709, 741, 740), (722, 723, 755, 754), (709, 710, 742, 741), (723, 724, 756, 755), (710, 711, 743, 742), (759, 760, 778, 777), (836, 823, 801), (760, 761, 779, 778), (791, 802, 812, 781), (846, 847, 836, 849), (844, 845, 769, 780), (785, 816, 806, 795), (741, 742, 771, 770), (823, 836, 847, 838), (742, 743, 772, 771), (842, 843, 824, 835), (743, 744, 773, 772), (757, 758, 776, 775), (744, 745, 774, 773), (758, 759, 777, 776), (835, 824, 801), (770, 771, 782, 781), (771, 772, 783, 782), (772, 773, 784, 783), (775, 776, 787, 786), (773, 774, 785, 784), (776, 777, 788, 787), (777, 778, 789, 788), (778, 779, 790, 789), (781, 782, 792, 791), (782, 783, 793, 792), (783, 784, 794, 793), (786, 787, 797, 796), (784, 785, 795, 794), (787, 788, 798, 797), (788, 789, 799, 798), (789, 790, 800, 799), (839, 840, 848, 817), (841, 842, 835, 837), (825, 838, 847, 834), (817, 848, 801), (791, 792, 803, 802), (780, 769, 801), (792, 793, 804, 803), (837, 835, 801), (793, 794, 805, 804), (796, 797, 808, 807), (794, 795, 806, 805), (797, 798, 809, 808), (849, 836, 801), (798, 799, 810, 809), (823, 817, 801), (799, 800, 811, 810), (824, 780, 801), (843, 842, 829, 830), (830, 829, 816, 818), (834, 822, 812, 825), (802, 803, 813, 812), (803, 804, 814, 813), (769, 849, 801), (804, 805, 815, 814), (807, 808, 819, 818), (805, 806, 816, 815), (808, 809, 820, 819), (809, 810, 821, 820), (810, 811, 822, 821), (822, 790, 781, 812), (815, 816, 829, 828), (819, 820, 832, 831), (820, 821, 833, 832), (821, 822, 834, 833), (786, 785, 774, 775), (812, 813, 826, 825), (813, 814, 827, 826), (840, 841, 837, 848), (814, 815, 828, 827), (818, 819, 831, 830), (781, 790, 779, 770), (786, 796, 807, 818), (786, 818, 816, 785), (790, 822, 811, 800), (825, 826, 839, 838), (845, 846, 849, 769), (826, 827, 840, 839), (838, 839, 817, 823), (827, 828, 841, 840), (830, 831, 844, 843), (828, 829, 842, 841), (831, 832, 845, 844), (848, 837, 801), (832, 833, 846, 845), (843, 844, 780, 824), (833, 834, 847, 846), (767, 768, 766), (737, 738, 764, 765), (739, 740, 762, 763), (751, 752, 750), (748, 749, 753, 754), (768, 737, 765, 766), (738, 739, 763, 764), (740, 741, 761, 762), (779, 761, 741, 770), (749, 750, 752, 753), (747, 748, 754, 755), (746, 747, 755, 756), (745, 746, 756, 757), (775, 774, 745, 757), (874, 875, 881), (860, 861, 881), (873, 874, 881), (859, 860, 881), (872, 873, 881), (858, 859, 881), (871, 872, 881), (857, 858, 881), (870, 871, 881), (856, 857, 881), (869, 870, 881), (855, 856, 881), (868, 869, 881), (854, 855, 881), (867, 868, 881), (880, 448, 881), (853, 854, 881), (866, 867, 881), (879, 880, 881), (852, 853, 881), (865, 866, 881), (878, 879, 881), (851, 852, 881), (864, 865, 881), (877, 878, 881), (850, 851, 881), (863, 864, 881), (876, 877, 881), (448, 850, 881), (862, 863, 881), (875, 876, 881), (861, 862, 881)])
me_cylinder_003.polygons.foreach_set('use_smooth', [True] * 902)
me_cylinder_003.use_remesh_preserve_volume = False
me_cylinder_003.use_remesh_preserve_attributes = False
me_cylinder_003.use_mirror_vertex_groups = False
me_cylinder_003.update()

# ---- objects
ob_cylinder = bpy.data.objects.new('Cylinder', me_cylinder_003)

# ---- transforms, parenting, visibility, modifiers, constraints
ob_cylinder.location = (0.0, 0.0, 1.208)
ob_cylinder.scale = (0.4758, 0.4758, 0.05071)
ob_cylinder.lineart.crease_threshold = 0.0

# ---- collection membership
col_collection_1.objects.link(ob_cylinder)

# ---- scene / render settings (as saved in the file)
scene.frame_start = 1; scene.frame_end = 250; scene.frame_set(1)
scene.render.engine = 'BLENDER_EEVEE_NEXT'
scene.render.resolution_percentage = 50
scene.render.dither_intensity = 0.0
scene.cycles.use_denoising = False
scene.cycles.samples = 128
scene.cycles.sampling_pattern = 'TABULATED_SOBOL'
scene.cycles.use_adaptive_sampling = False
scene.cycles.use_light_tree = False
scene.cycles.blur_glossy = 0.0
scene.cycles.sample_clamp_indirect = 0.0
scene.view_settings.view_transform = 'Standard'
bpy.context.view_layer.update()

# ---- added for rendering (the .blend has no active camera and no usable light): camera, sun
cam_auto = bpy.data.cameras.new('AutoCamera')
cam_auto.lens = 50.0
cam_auto.sensor_width = 36.0
cam_auto.clip_end = 1000.0
ob_auto_camera = bpy.data.objects.new('AutoCamera', cam_auto)
scene.collection.objects.link(ob_auto_camera)
ob_auto_camera.location = (3.66916, -4.40604, 4.05735)
ob_auto_camera.rotation_euler = (1.09748, -7.21219e-08, 0.694738)
scene.camera = ob_auto_camera
light_auto_sun = bpy.data.lights.new('AutoSun', 'SUN')
light_auto_sun.energy = 3.0
light_auto_sun.angle = 0.0523599
ob_auto_sun = bpy.data.objects.new('AutoSun', light_auto_sun)
scene.collection.objects.link(ob_auto_sun)
ob_auto_sun.rotation_euler = (0.872665, 0.174533, 0.523599)
bpy.context.view_layer.update()
